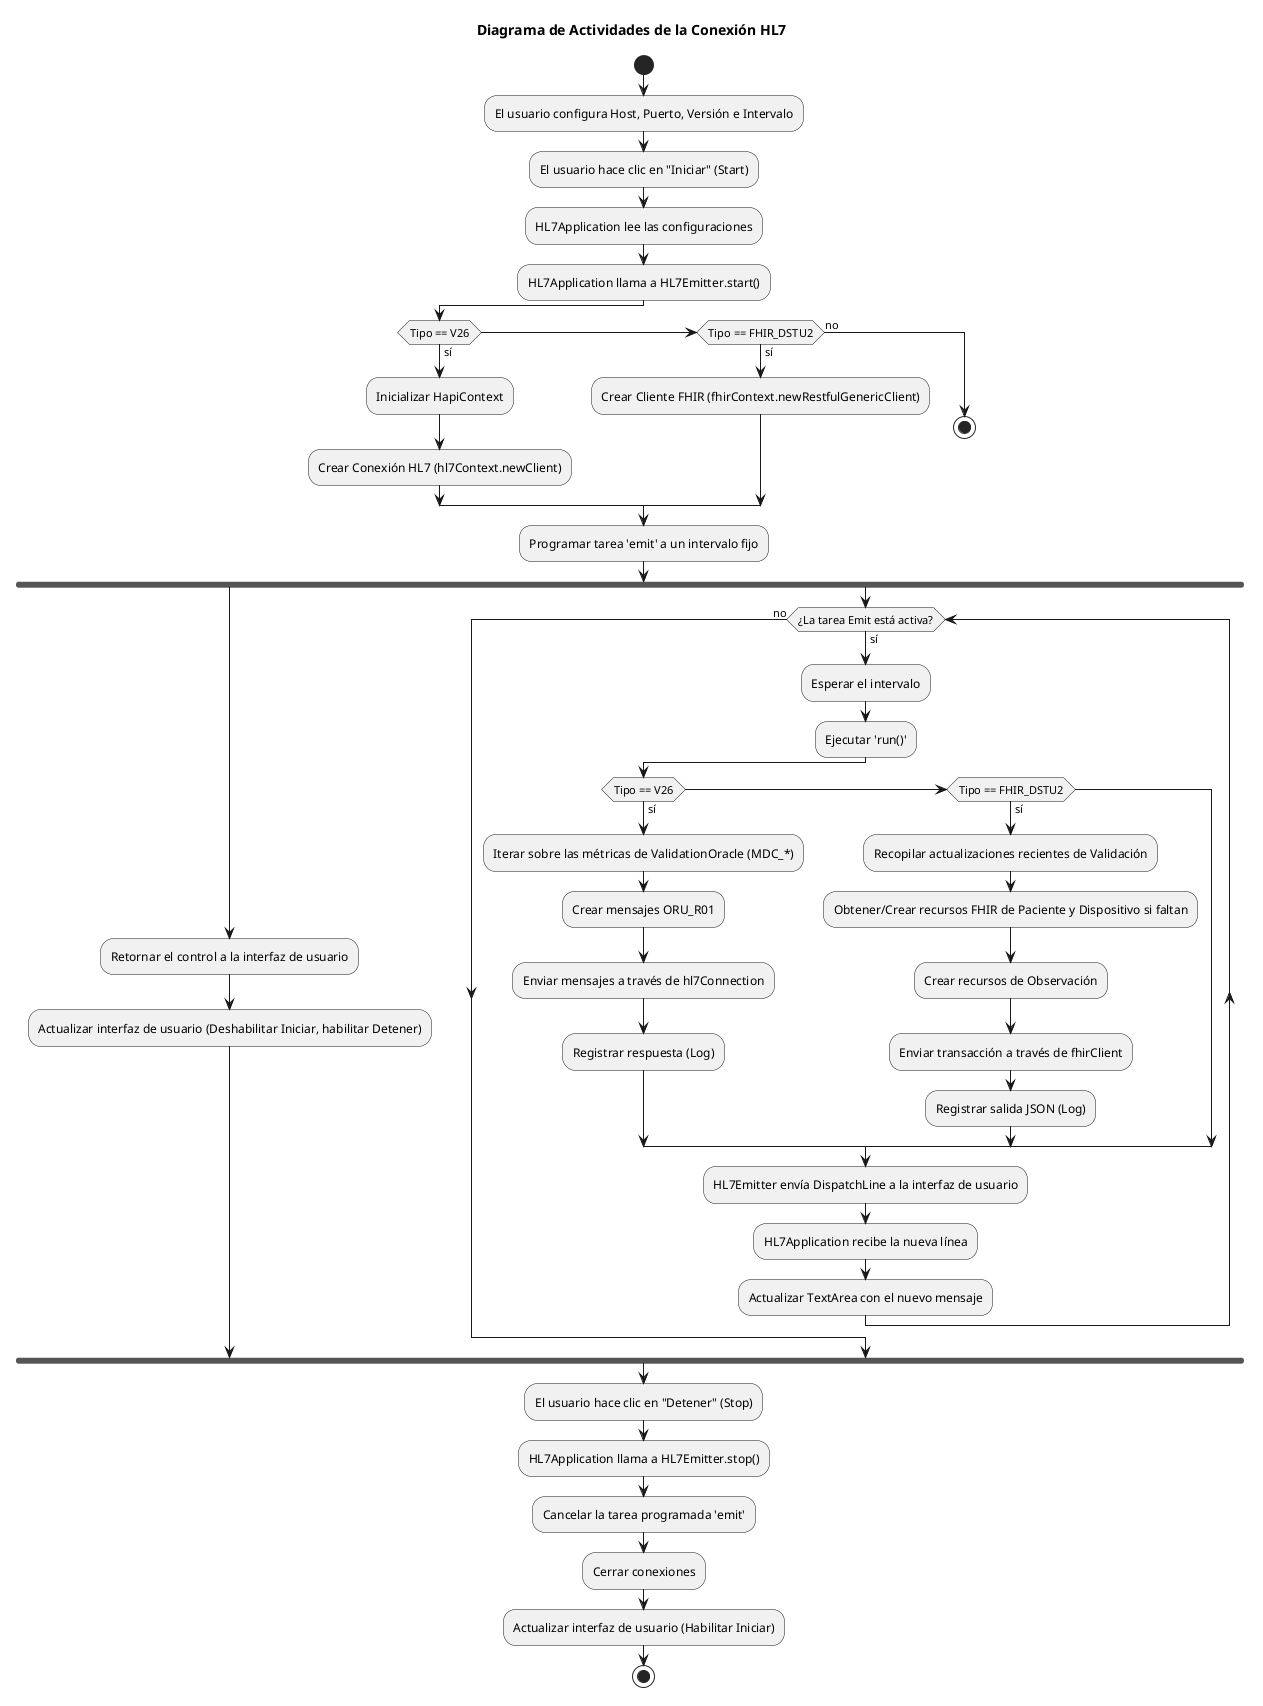

The diagram above was rendered by PlantUML. Its source (embedded in the PNG):
@startuml
title Diagrama de Actividades de la Conexión HL7

start
:El usuario configura Host, Puerto, Versión e Intervalo;
:El usuario hace clic en "Iniciar" (Start);
:HL7Application lee las configuraciones;
:HL7Application llama a HL7Emitter.start();

if (Tipo == V26) then (sí)
  :Inicializar HapiContext;
  :Crear Conexión HL7 (hl7Context.newClient);
else if (Tipo == FHIR_DSTU2) then (sí)
  :Crear Cliente FHIR (fhirContext.newRestfulGenericClient);
else (no)
  stop
endif

:Programar tarea 'emit' a un intervalo fijo;

fork
  :Retornar el control a la interfaz de usuario;
  :Actualizar interfaz de usuario (Deshabilitar Iniciar, habilitar Detener);
fork again
  while (¿La tarea Emit está activa?) is (sí)
    :Esperar el intervalo;
    :Ejecutar 'run()';
    if (Tipo == V26) then (sí)
      :Iterar sobre las métricas de ValidationOracle (MDC_*);
      :Crear mensajes ORU_R01;
      :Enviar mensajes a través de hl7Connection;
      :Registrar respuesta (Log);
    else if (Tipo == FHIR_DSTU2) then (sí)
      :Recopilar actualizaciones recientes de Validación;
      :Obtener/Crear recursos FHIR de Paciente y Dispositivo si faltan;
      :Crear recursos de Observación;
      :Enviar transacción a través de fhirClient;
      :Registrar salida JSON (Log);
    endif
    :HL7Emitter envía DispatchLine a la interfaz de usuario;
    :HL7Application recibe la nueva línea;
    :Actualizar TextArea con el nuevo mensaje;
  endwhile (no)
end fork

:El usuario hace clic en "Detener" (Stop);
:HL7Application llama a HL7Emitter.stop();
:Cancelar la tarea programada 'emit';
:Cerrar conexiones;
:Actualizar interfaz de usuario (Habilitar Iniciar);
stop
@enduml